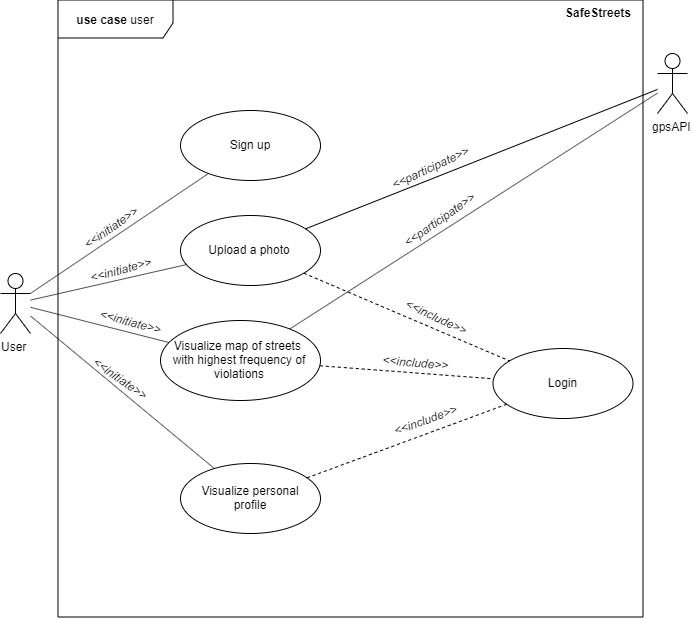

The diagram above was exported from draw.io. Its source (the exported page's mxGraphModel, read from the mxfile embedded in the PNG):
<mxGraphModel dx="2130" dy="967" grid="1" gridSize="10" guides="1" tooltips="1" connect="1" arrows="1" fold="1" page="1" pageScale="1" pageWidth="827" pageHeight="1169" math="0" shadow="0">
  <root>
    <mxCell id="0" />
    <mxCell id="1" parent="0" />
    <mxCell id="OZV30ov7T8MgJ7sUd9EJ-11" value="&lt;b&gt;use case&lt;/b&gt; user" style="shape=umlFrame;whiteSpace=wrap;html=1;width=115;height=38;" parent="1" vertex="1">
      <mxGeometry x="197.5" y="56.5" width="585" height="617" as="geometry" />
    </mxCell>
    <mxCell id="OZV30ov7T8MgJ7sUd9EJ-1" value="User" style="shape=umlActor;verticalLabelPosition=bottom;labelBackgroundColor=#ffffff;verticalAlign=top;html=1;outlineConnect=0;" parent="1" vertex="1">
      <mxGeometry x="140" y="330" width="30" height="60" as="geometry" />
    </mxCell>
    <mxCell id="OZV30ov7T8MgJ7sUd9EJ-2" value="Sign up" style="ellipse;whiteSpace=wrap;html=1;" parent="1" vertex="1">
      <mxGeometry x="320" y="167" width="140" height="70" as="geometry" />
    </mxCell>
    <mxCell id="OZV30ov7T8MgJ7sUd9EJ-6" value="Upload a photo" style="ellipse;whiteSpace=wrap;html=1;" parent="1" vertex="1">
      <mxGeometry x="320" y="272" width="140" height="70" as="geometry" />
    </mxCell>
    <mxCell id="OZV30ov7T8MgJ7sUd9EJ-7" value="Visualize map of streets &lt;br&gt;with highest frequency of violations" style="ellipse;whiteSpace=wrap;html=1;" parent="1" vertex="1">
      <mxGeometry x="300" y="377" width="160" height="80" as="geometry" />
    </mxCell>
    <mxCell id="OZV30ov7T8MgJ7sUd9EJ-8" value="Visualize personal&lt;br&gt;profile" style="ellipse;whiteSpace=wrap;html=1;" parent="1" vertex="1">
      <mxGeometry x="320" y="520" width="140" height="70" as="geometry" />
    </mxCell>
    <mxCell id="OZV30ov7T8MgJ7sUd9EJ-12" value="&lt;b&gt;SafeStreets&lt;/b&gt;" style="text;html=1;resizable=0;points=[];autosize=1;align=left;verticalAlign=top;spacingTop=-4;" parent="1" vertex="1">
      <mxGeometry x="702.5" y="60" width="80" height="20" as="geometry" />
    </mxCell>
    <mxCell id="OZV30ov7T8MgJ7sUd9EJ-15" value="" style="endArrow=none;html=1;" parent="1" source="OZV30ov7T8MgJ7sUd9EJ-1" target="OZV30ov7T8MgJ7sUd9EJ-2" edge="1">
      <mxGeometry width="50" height="50" relative="1" as="geometry">
        <mxPoint x="130" y="270" as="sourcePoint" />
        <mxPoint x="120" y="220" as="targetPoint" />
      </mxGeometry>
    </mxCell>
    <mxCell id="OZV30ov7T8MgJ7sUd9EJ-16" value="" style="endArrow=none;html=1;" parent="1" source="OZV30ov7T8MgJ7sUd9EJ-1" target="OZV30ov7T8MgJ7sUd9EJ-6" edge="1">
      <mxGeometry width="50" height="50" relative="1" as="geometry">
        <mxPoint x="240" y="290" as="sourcePoint" />
        <mxPoint x="290" y="240" as="targetPoint" />
      </mxGeometry>
    </mxCell>
    <mxCell id="OZV30ov7T8MgJ7sUd9EJ-17" value="" style="endArrow=none;html=1;" parent="1" source="OZV30ov7T8MgJ7sUd9EJ-1" target="OZV30ov7T8MgJ7sUd9EJ-7" edge="1">
      <mxGeometry width="50" height="50" relative="1" as="geometry">
        <mxPoint x="80" y="310" as="sourcePoint" />
        <mxPoint x="130" y="260" as="targetPoint" />
      </mxGeometry>
    </mxCell>
    <mxCell id="OZV30ov7T8MgJ7sUd9EJ-18" value="" style="endArrow=none;html=1;" parent="1" source="OZV30ov7T8MgJ7sUd9EJ-1" target="OZV30ov7T8MgJ7sUd9EJ-8" edge="1">
      <mxGeometry width="50" height="50" relative="1" as="geometry">
        <mxPoint x="140" y="300" as="sourcePoint" />
        <mxPoint x="190" y="250" as="targetPoint" />
      </mxGeometry>
    </mxCell>
    <mxCell id="OZV30ov7T8MgJ7sUd9EJ-20" value="Login" style="ellipse;whiteSpace=wrap;html=1;" parent="1" vertex="1">
      <mxGeometry x="632.5" y="405" width="140" height="70" as="geometry" />
    </mxCell>
    <mxCell id="OZV30ov7T8MgJ7sUd9EJ-24" value="&lt;i&gt;&amp;lt;&amp;lt;include&amp;gt;&amp;gt;&lt;/i&gt;" style="text;html=1;resizable=0;points=[];autosize=1;align=left;verticalAlign=top;spacingTop=-4;rotation=25;" parent="1" vertex="1">
      <mxGeometry x="540" y="366" width="80" height="20" as="geometry" />
    </mxCell>
    <mxCell id="OZV30ov7T8MgJ7sUd9EJ-26" value="&lt;i&gt;&amp;lt;&amp;lt;include&amp;gt;&amp;gt;&lt;/i&gt;" style="text;html=1;resizable=0;points=[];autosize=1;align=left;verticalAlign=top;spacingTop=-4;rotation=5;" parent="1" vertex="1">
      <mxGeometry x="520" y="410" width="80" height="20" as="geometry" />
    </mxCell>
    <mxCell id="OZV30ov7T8MgJ7sUd9EJ-27" value="&lt;i&gt;&amp;lt;&amp;lt;include&amp;gt;&amp;gt;&lt;/i&gt;" style="text;html=1;resizable=0;points=[];autosize=1;align=left;verticalAlign=top;spacingTop=-4;rotation=-20;" parent="1" vertex="1">
      <mxGeometry x="530" y="466" width="80" height="20" as="geometry" />
    </mxCell>
    <mxCell id="OZV30ov7T8MgJ7sUd9EJ-28" value="gpsAPI" style="shape=umlActor;verticalLabelPosition=bottom;labelBackgroundColor=#ffffff;verticalAlign=top;html=1;outlineConnect=0;" parent="1" vertex="1">
      <mxGeometry x="797" y="110" width="30" height="60" as="geometry" />
    </mxCell>
    <mxCell id="OZV30ov7T8MgJ7sUd9EJ-30" value="" style="endArrow=none;html=1;" parent="1" source="OZV30ov7T8MgJ7sUd9EJ-6" target="OZV30ov7T8MgJ7sUd9EJ-28" edge="1">
      <mxGeometry width="50" height="50" relative="1" as="geometry">
        <mxPoint x="630" y="270" as="sourcePoint" />
        <mxPoint x="680" y="220" as="targetPoint" />
      </mxGeometry>
    </mxCell>
    <mxCell id="OZV30ov7T8MgJ7sUd9EJ-31" value="" style="endArrow=none;html=1;" parent="1" source="OZV30ov7T8MgJ7sUd9EJ-7" target="OZV30ov7T8MgJ7sUd9EJ-28" edge="1">
      <mxGeometry width="50" height="50" relative="1" as="geometry">
        <mxPoint x="620" y="390" as="sourcePoint" />
        <mxPoint x="670" y="340" as="targetPoint" />
      </mxGeometry>
    </mxCell>
    <mxCell id="OZV30ov7T8MgJ7sUd9EJ-32" value="" style="endArrow=none;dashed=1;html=1;" parent="1" source="OZV30ov7T8MgJ7sUd9EJ-6" target="OZV30ov7T8MgJ7sUd9EJ-20" edge="1">
      <mxGeometry width="50" height="50" relative="1" as="geometry">
        <mxPoint x="540" y="300" as="sourcePoint" />
        <mxPoint x="590" y="250" as="targetPoint" />
      </mxGeometry>
    </mxCell>
    <mxCell id="OZV30ov7T8MgJ7sUd9EJ-33" value="" style="endArrow=none;dashed=1;html=1;" parent="1" source="OZV30ov7T8MgJ7sUd9EJ-7" target="OZV30ov7T8MgJ7sUd9EJ-20" edge="1">
      <mxGeometry width="50" height="50" relative="1" as="geometry">
        <mxPoint x="470" y="310" as="sourcePoint" />
        <mxPoint x="520" y="260" as="targetPoint" />
      </mxGeometry>
    </mxCell>
    <mxCell id="OZV30ov7T8MgJ7sUd9EJ-34" value="" style="endArrow=none;dashed=1;html=1;" parent="1" source="OZV30ov7T8MgJ7sUd9EJ-8" target="OZV30ov7T8MgJ7sUd9EJ-20" edge="1">
      <mxGeometry width="50" height="50" relative="1" as="geometry">
        <mxPoint x="540" y="250" as="sourcePoint" />
        <mxPoint x="590" y="200" as="targetPoint" />
      </mxGeometry>
    </mxCell>
    <mxCell id="OZV30ov7T8MgJ7sUd9EJ-35" value="&lt;i&gt;&amp;lt;&amp;lt;participate&amp;gt;&amp;gt;&lt;/i&gt;" style="text;html=1;strokeColor=none;fillColor=none;align=center;verticalAlign=middle;whiteSpace=wrap;rounded=0;rotation=-25;" parent="1" vertex="1">
      <mxGeometry x="550" y="214" width="40" height="20" as="geometry" />
    </mxCell>
    <mxCell id="OZV30ov7T8MgJ7sUd9EJ-36" value="&lt;i&gt;&amp;lt;&amp;lt;participate&amp;gt;&amp;gt;&lt;/i&gt;" style="text;html=1;strokeColor=none;fillColor=none;align=center;verticalAlign=middle;whiteSpace=wrap;rounded=0;rotation=-35;" parent="1" vertex="1">
      <mxGeometry x="559" y="266" width="40" height="20" as="geometry" />
    </mxCell>
    <mxCell id="OZV30ov7T8MgJ7sUd9EJ-37" value="&lt;i&gt;&amp;lt;&amp;lt;initiate&amp;gt;&amp;gt;&lt;/i&gt;" style="text;html=1;strokeColor=none;fillColor=none;align=center;verticalAlign=middle;whiteSpace=wrap;rounded=0;rotation=-35;" parent="1" vertex="1">
      <mxGeometry x="230" y="274" width="40" height="20" as="geometry" />
    </mxCell>
    <mxCell id="OZV30ov7T8MgJ7sUd9EJ-40" value="&lt;i&gt;&amp;lt;&amp;lt;initiate&amp;gt;&amp;gt;&lt;/i&gt;" style="text;html=1;strokeColor=none;fillColor=none;align=center;verticalAlign=middle;whiteSpace=wrap;rounded=0;rotation=35;" parent="1" vertex="1">
      <mxGeometry x="240" y="425" width="40" height="20" as="geometry" />
    </mxCell>
    <mxCell id="OZV30ov7T8MgJ7sUd9EJ-51" value="&lt;i&gt;&amp;lt;&amp;lt;initiate&amp;gt;&amp;gt;&lt;/i&gt;" style="text;html=1;strokeColor=none;fillColor=none;align=center;verticalAlign=middle;whiteSpace=wrap;rounded=0;rotation=15;" parent="1" vertex="1">
      <mxGeometry x="250" y="368" width="40" height="20" as="geometry" />
    </mxCell>
    <mxCell id="OZV30ov7T8MgJ7sUd9EJ-54" value="&lt;i&gt;&amp;lt;&amp;lt;initiate&amp;gt;&amp;gt;&lt;/i&gt;" style="text;html=1;strokeColor=none;fillColor=none;align=center;verticalAlign=middle;whiteSpace=wrap;rounded=0;rotation=-15;" parent="1" vertex="1">
      <mxGeometry x="240" y="316" width="40" height="20" as="geometry" />
    </mxCell>
  </root>
</mxGraphModel>